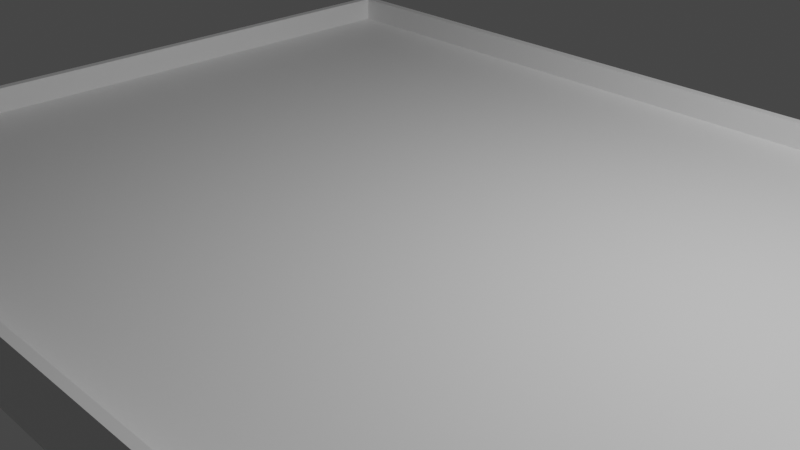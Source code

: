 # Source: MovementTray_10_8.blend  (saved by Blender 2.81.16; exported with 4.5.12 LTS)
import bpy
from mathutils import Matrix  # noqa: F401  (used for matrix-valued properties, if any)

bpy.ops.wm.read_factory_settings(use_empty=True)
scene = bpy.context.scene
scene.name = 'Scene'

# ---- collections
col_collection = bpy.data.collections.new('Collection'); scene.collection.children.link(col_collection)

# ---- materials (node trees are filled in below, after node groups)
mat_material = bpy.data.materials.new('Material')
mat_material.alpha_threshold = 0.0
mat_material.use_transparent_shadow = False
mat_material.line_color = (0.0, 0.0, 0.0, 1.0)

# ---- material node trees
mat_material.use_nodes = True; mat_material.node_tree.nodes.clear()
_N = mat_material.node_tree.nodes; _L = mat_material.node_tree.links
n0 = _N.new('ShaderNodeOutputMaterial'); n0.name = 'Material Output'; n0.location = (300, 300)
n1 = _N.new('ShaderNodeBsdfPrincipled'); n1.name = 'Principled BSDF'; n1.location = (10, 300)
n1.distribution = 'GGX'
n1.subsurface_method = 'BURLEY'
n1.inputs[2].default_value = 0.4
n1.inputs[3].default_value = 1.45
n1.inputs[27].default_value = (0.0, 0.0, 0.0, 1.0)
n1.inputs[28].default_value = 1.0
_L.new(n1.outputs[0], n0.inputs[0])
n0.is_active_output = True

# ---- world
world_world = bpy.data.worlds.new('World'); scene.world = world_world
world_world.use_nodes = True; world_world.node_tree.nodes.clear()
_N = world_world.node_tree.nodes; _L = world_world.node_tree.links
n0 = _N.new('ShaderNodeOutputWorld'); n0.name = 'World Output'; n0.location = (300, 300)
n1 = _N.new('ShaderNodeBackground'); n1.name = 'Background'; n1.location = (10, 300)
n1.inputs[0].default_value = (0.05088, 0.05088, 0.05088, 1.0)
_L.new(n1.outputs[0], n0.inputs[0])
n0.is_active_output = True
world_world.color = (0.05088, 0.05088, 0.05088)
world_world.use_sun_shadow = False
world_world.sun_shadow_jitter_overblur = 0.0

# ---- cameras
cam_camera = bpy.data.cameras.new('Camera')
cam_camera.clip_end = 100.0
cam_camera.ortho_scale = 7.314

# ---- lights
light_light = bpy.data.lights.new('Light', 'POINT')
light_light.transmission_factor = 0.0
light_light.energy = 1000.0
light_light.shadow_soft_size = 0.1
light_light.shadow_maximum_resolution = 0.006
light_light.use_absolute_resolution = True

# ---- meshes
me_cube = bpy.data.meshes.new('Cube')
me_cube.from_pydata([(-5.2, -4.25, 0.5), (5.4, 4.4, 0.0), (-5.2, 4.25, 0.5), (5.4, -4.4, 0.0), (5.2, -4.25, 0.5), (-5.4, 4.4, 0.0), (5.2, 4.25, 0.5), (-5.4, -4.4, 0.0), (-5.1, -4.15, 0.5), (-5.1, 4.15, 0.5), (5.1, -4.15, 0.5), (5.1, 4.15, 0.5), (-5.1, -4.15, 0.2), (-5.1, 4.15, 0.2), (5.1, -4.15, 0.2), (5.1, 4.15, 0.2)], [], [(1, 6, 4, 3), (7, 0, 2, 5), (6, 11, 10, 4), (5, 1, 3, 7), (5, 2, 6, 1), (3, 4, 0, 7), (10, 14, 12, 8), (2, 9, 11, 6), (4, 10, 8, 0), (0, 8, 9, 2), (13, 12, 14, 15), (11, 15, 14, 10), (8, 12, 13, 9), (9, 13, 15, 11)])
_uv = me_cube.uv_layers.new(name='UVMap')
_uv.uv.foreach_set('vector', [0.375, 0.5, 0.375, 0.5, 0.375, 0.75, 0.375, 0.75, 0.125, 0.75, 0.125, 0.75, 0.125, 0.5, 0.125, 0.5, 0.375, 0.5, 0.375, 0.5, 0.375, 0.75, 0.375, 0.75, 0.125, 0.5, 0.375, 0.5, 0.375, 0.75, 0.125, 0.75, 0.125, 0.5, 0.125, 0.5, 0.375, 0.5, 0.375, 0.5, 0.375, 0.75, 0.375, 0.75, 0.125, 0.75, 0.125, 0.75, 0.375, 0.75, 0.375, 0.75, 0.125, 0.75, 0.125, 0.75, 0.125, 0.5, 0.125, 0.5, 0.375, 0.5, 0.375, 0.5, 0.375, 0.75, 0.375, 0.75, 0.125, 0.75, 0.125, 0.75, 0.125, 0.75, 0.125, 0.75, 0.125, 0.5, 0.125, 0.5, 0.125, 0.5, 0.125, 0.75, 0.375, 0.75, 0.375, 0.5, 0.375, 0.5, 0.375, 0.5, 0.375, 0.75, 0.375, 0.75, 0.125, 0.75, 0.125, 0.75, 0.125, 0.5, 0.125, 0.5, 0.125, 0.5, 0.125, 0.5, 0.375, 0.5, 0.375, 0.5])
me_cube.materials.append(mat_material)
me_cube.use_remesh_preserve_volume = False
me_cube.use_remesh_preserve_attributes = False
me_cube.use_mirror_vertex_groups = False
me_cube.update()

# ---- objects
ob_cube = bpy.data.objects.new('Cube', me_cube)
ob_light = bpy.data.objects.new('Light', light_light)
ob_camera = bpy.data.objects.new('Camera', cam_camera)

# ---- transforms, parenting, visibility, modifiers, constraints
ob_cube.location = (0.0, 0.0, 0.0)
ob_cube.lock_rotations_4d = False
ob_cube.empty_display_type = 'ARROWS'
ob_cube.lineart.crease_threshold = 0.0
ob_light.location = (4.076, 1.005, 5.904)
ob_light.rotation_euler = (0.6503, 0.05522, 1.866)
ob_light.lock_rotations_4d = False
ob_light.empty_display_type = 'ARROWS'
ob_light.color = (0.0, 0.0, 0.0, 0.0)
ob_light.lineart.crease_threshold = 0.0
ob_camera.location = (7.359, -6.926, 4.958)
ob_camera.rotation_euler = (1.109, 0.0, 0.8149)
ob_camera.lock_rotations_4d = False
ob_camera.empty_display_type = 'ARROWS'
ob_camera.color = (0.0, 0.0, 0.0, 0.0)
ob_camera.display_type = 'WIRE'
ob_camera.lineart.crease_threshold = 0.0

# ---- collection membership
col_collection.objects.link(ob_cube)
col_collection.objects.link(ob_light)
col_collection.objects.link(ob_camera)

# ---- scene / render settings (as saved in the file)
scene.camera = ob_camera
scene.frame_start = 1; scene.frame_end = 250; scene.frame_set(1)
scene.render.engine = 'BLENDER_EEVEE_NEXT'
scene.cycles.use_denoising = False
scene.cycles.samples = 128
scene.cycles.sampling_pattern = 'TABULATED_SOBOL'
scene.cycles.use_adaptive_sampling = False
scene.cycles.use_light_tree = False
scene.view_settings.view_transform = 'Filmic'
bpy.context.view_layer.update()
